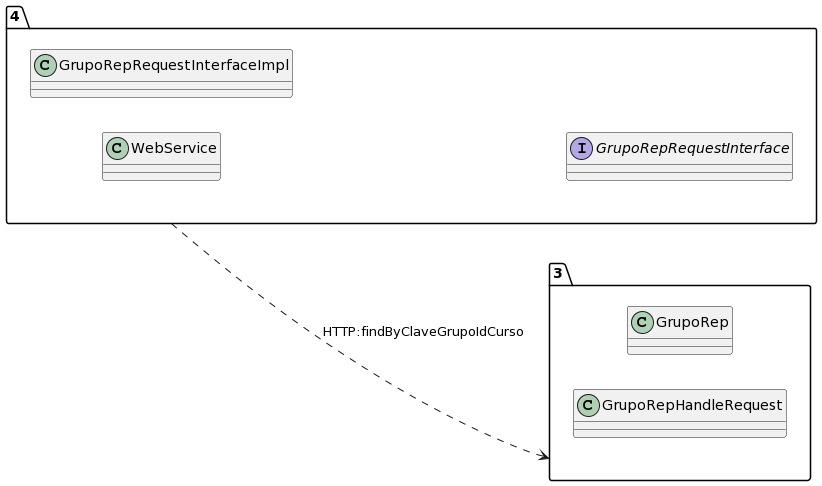

The diagram above was rendered by PlantUML. Its source (embedded in the PNG):
@startuml
allow_mixing
left to right direction
package "4"{
class WebService
class GrupoRepRequestInterfaceImpl
interface GrupoRepRequestInterface

}
package "3"{
class GrupoRep
class GrupoRepHandleRequest

}
"4" ..> "3":HTTP:findByClaveGrupoIdCurso
@enduml